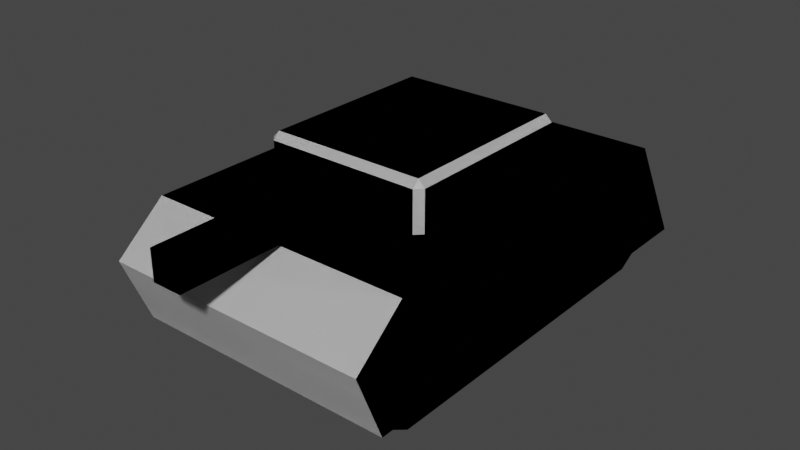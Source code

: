 # Source: tankbase.blend  (saved by Blender 3.0.42; exported with 4.5.12 LTS)
import bpy
from mathutils import Matrix  # noqa: F401  (used for matrix-valued properties, if any)

bpy.ops.wm.read_factory_settings(use_empty=True)
scene = bpy.context.scene
scene.name = 'Scene'

# ---- collections
col_collection = bpy.data.collections.new('Collection'); scene.collection.children.link(col_collection)

# ---- materials (node trees are filled in below, after node groups)
mat_material = bpy.data.materials.new('Material')
mat_material.alpha_threshold = 0.0
mat_material.use_transparent_shadow = False
mat_material.line_color = (0.0, 0.0, 0.0, 1.0)

# ---- material node trees
mat_material.use_nodes = True; mat_material.node_tree.nodes.clear()
_N = mat_material.node_tree.nodes; _L = mat_material.node_tree.links
n0 = _N.new('ShaderNodeOutputMaterial'); n0.name = 'Material Output'; n0.location = (300, 300)
n1 = _N.new('ShaderNodeBsdfPrincipled'); n1.name = 'Principled BSDF'; n1.location = (10, 300)
n1.distribution = 'GGX'
n1.subsurface_method = 'RANDOM_WALK_SKIN'
n1.inputs[2].default_value = 0.4
n1.inputs[3].default_value = 1.45
n1.inputs[27].default_value = (0.0, 0.0, 0.0, 1.0)
n1.inputs[28].default_value = 1.0
_L.new(n1.outputs[0], n0.inputs[0])
n0.is_active_output = True

# ---- world
world_world = bpy.data.worlds.new('World'); scene.world = world_world
world_world.use_nodes = True; world_world.node_tree.nodes.clear()
_N = world_world.node_tree.nodes; _L = world_world.node_tree.links
n0 = _N.new('ShaderNodeOutputWorld'); n0.name = 'World Output'; n0.location = (300, 300)
n1 = _N.new('ShaderNodeBackground'); n1.name = 'Background'; n1.location = (10, 300)
n1.inputs[0].default_value = (0.05088, 0.05088, 0.05088, 1.0)
_L.new(n1.outputs[0], n0.inputs[0])
n0.is_active_output = True
world_world.color = (0.05088, 0.05088, 0.05088)
world_world.use_sun_shadow = False
world_world.sun_shadow_jitter_overblur = 0.0

# ---- meshes
me_cube = bpy.data.meshes.new('Cube')
me_cube.from_pydata([(0.75, 1.0, 0.8), (0.75, -1.0, 0.8), (-0.75, 1.0, 0.8), (-0.75, 1.359, 0.1777), (-0.75, -1.0, 0.8), (0.75, 1.359, 0.1777), (0.75, -1.13, 0.1777), (-0.75, -1.13, 0.1777), (-0.75, -1.287, 0.5606), (0.75, -1.287, 0.5606), (-0.4329, -0.5072, 0.7351), (-0.4329, -0.5452, 0.7731), (-0.4708, -0.5072, 0.7731), (-0.4329, -0.5452, 1.025), (-0.4329, -0.5072, 1.063), (-0.4708, -0.5072, 1.025), (-0.4329, 0.5072, 0.7351), (-0.4708, 0.5072, 0.7731), (-0.4329, 0.5452, 0.7731), (-0.4329, 0.5072, 1.063), (-0.4329, 0.5452, 1.025), (-0.4708, 0.5072, 1.025), (0.4329, -0.5072, 0.7351), (0.4708, -0.5072, 0.7731), (0.4329, -0.5452, 0.7731), (0.4329, -0.5072, 1.063), (0.4329, -0.5452, 1.025), (0.4708, -0.5072, 1.025), (0.4329, 0.5072, 0.7351), (0.4329, 0.5452, 0.7731), (0.4708, 0.5072, 0.7731), (0.4329, 0.5072, 1.063), (0.4708, 0.5072, 1.025), (0.4329, 0.5452, 1.025), (0.08109, -0.4989, 0.9895), (0.08109, -1.587, 0.9895), (0.08109, -0.4989, 0.8273), (0.08109, -1.587, 0.8273), (-0.08109, -0.4989, 0.8273), (-0.08109, -1.587, 0.8273), (-0.08109, -0.4989, 0.9895), (-0.08109, -1.587, 0.9895), (-0.661, -0.8534, 0.317), (0.661, -0.8534, 0.317), (-0.661, -0.7215, 0.2408), (0.661, -0.7215, 0.2408), (-0.661, -0.7215, 0.08858), (0.661, -0.7215, 0.08858), (-0.661, -0.8534, 0.01245), (0.661, -0.8534, 0.01245), (-0.661, -0.9852, 0.08858), (0.661, -0.9852, 0.08858), (-0.661, -0.9852, 0.2408), (0.661, -0.9852, 0.2408), (-0.661, 1.057, 0.317), (0.661, 1.057, 0.317), (-0.661, 1.189, 0.2408), (0.661, 1.189, 0.2408), (-0.661, 1.189, 0.08858), (0.661, 1.189, 0.08858), (-0.661, 1.057, 0.01245), (0.661, 1.057, 0.01245)], [], [(0, 2, 4, 1), (1, 9, 6), (5, 3, 2, 0), (7, 8, 4), (6, 5, 0), (2, 7, 4), (9, 8, 7, 6), (1, 4, 8, 9), (6, 0, 1), (6, 7, 3, 5), (2, 3, 7), (24, 26, 13, 11), (30, 32, 27, 23), (31, 19, 14, 25), (12, 15, 21, 17), (18, 20, 33, 29), (10, 11, 12), (13, 14, 15), (16, 17, 18), (19, 20, 21), (22, 23, 24), (25, 26, 27), (28, 29, 30), (31, 32, 33), (16, 10, 12, 17), (11, 13, 15, 12), (14, 19, 21, 15), (20, 18, 17, 21), (28, 16, 18, 29), (19, 31, 33, 20), (32, 30, 29, 33), (22, 28, 30, 23), (31, 25, 27, 32), (26, 24, 23, 27), (10, 22, 24, 11), (25, 14, 13, 26), (16, 28, 22, 10), (34, 35, 37, 36), (36, 37, 39, 38), (37, 35, 41, 39), (38, 39, 41, 40), (40, 41, 35, 34), (34, 36, 38, 40), (46, 44, 56, 58), (47, 49, 61, 59), (43, 45, 57, 55), (48, 49, 51, 50), (45, 43, 53, 51, 49, 47), (50, 51, 53, 52), (52, 53, 43, 42), (42, 44, 46, 48, 50, 52), (54, 55, 57, 56), (56, 57, 59, 58), (58, 59, 61, 60), (42, 43, 55, 54), (44, 42, 54, 56), (49, 48, 60, 61), (48, 46, 58, 60), (45, 47, 59, 57)])
_uv = me_cube.uv_layers.new(name='UVMap')
_uv.uv.foreach_set('vector', [0.625, 0.5, 0.875, 0.5, 0.875, 0.75, 0.625, 0.75, 0.625, 0.75, 0.625, 0.75, 0.625, 0.75, 0.625, 0.75, 0.875, 0.75, 0.875, 0.75, 0.625, 0.75, 0.875, 0.75, 0.875, 0.75, 0.875, 0.75, 0.625, 0.75, 0.625, 0.75, 0.625, 0.75, 0.875, 0.5, 0.875, 0.75, 0.875, 0.75, 0.625, 0.75, 0.875, 0.75, 0.875, 0.75, 0.625, 0.75, 0.625, 0.75, 0.875, 0.75, 0.875, 0.75, 0.625, 0.75, 0.625, 0.75, 0.625, 0.5, 0.625, 0.75, 0.625, 0.75, 0.875, 0.75, 0.875, 0.75, 0.625, 0.75, 0.875, 0.75, 0.875, 0.75, 0.875, 0.75, 0.4116, 0.7601, 0.5884, 0.7601, 0.5884, 0.9899, 0.4116, 0.9899, 0.4116, 0.5087, 0.5884, 0.5087, 0.5884, 0.7413, 0.4116, 0.7413, 0.6351, 0.5087, 0.8649, 0.5087, 0.8649, 0.7413, 0.6351, 0.7413, 0.4116, 0.008698, 0.5884, 0.008698, 0.5884, 0.2413, 0.4116, 0.2413, 0.4116, 0.2601, 0.5884, 0.2601, 0.5884, 0.4899, 0.4116, 0.4899, 0.1351, 0.7413, 0.1351, 0.75, 0.125, 0.7413, 0.5884, 0.9899, 0.625, 0.9899, 0.5884, 1.0, 0.1351, 0.5087, 0.125, 0.5087, 0.1351, 0.5, 0.625, 0.2601, 0.5884, 0.25, 0.5884, 0.25, 0.3649, 0.7413, 0.375, 0.7413, 0.3649, 0.75, 0.625, 0.7601, 0.5884, 0.75, 0.5884, 0.75, 0.3649, 0.5087, 0.3649, 0.5, 0.375, 0.5087, 0.625, 0.5087, 0.5884, 0.5, 0.5884, 0.5, 0.1351, 0.5087, 0.1351, 0.7413, 0.125, 0.7413, 0.125, 0.5087, 0.4116, 0.0, 0.5884, 0.0, 0.5884, 0.008698, 0.4116, 0.008698, 0.625, 0.008698, 0.625, 0.2413, 0.5884, 0.2413, 0.5884, 0.008698, 0.5884, 0.2601, 0.4116, 0.2601, 0.4116, 0.2413, 0.5884, 0.2413, 0.3649, 0.5087, 0.1351, 0.5087, 0.1351, 0.5, 0.3649, 0.5, 0.625, 0.2601, 0.625, 0.4899, 0.5884, 0.4899, 0.5884, 0.2601, 0.5884, 0.5087, 0.4116, 0.5087, 0.4116, 0.4899, 0.5884, 0.4899, 0.3649, 0.7413, 0.3649, 0.5087, 0.4116, 0.5087, 0.4116, 0.7413, 0.6351, 0.5087, 0.6351, 0.7413, 0.5884, 0.7413, 0.5884, 0.5087, 0.5884, 0.7601, 0.4116, 0.7601, 0.4116, 0.7413, 0.5884, 0.7413, 0.1351, 0.7413, 0.3649, 0.7413, 0.3649, 0.75, 0.1351, 0.75, 0.625, 0.7601, 0.625, 0.9899, 0.5884, 0.9899, 0.5884, 0.7601, 0.1351, 0.5087, 0.3649, 0.5087, 0.3649, 0.7413, 0.1351, 0.7413, 1.0, 0.5, 1.0, 1.0, 0.75, 1.0, 0.75, 0.5, 0.75, 0.5, 0.75, 1.0, 0.5, 1.0, 0.5, 0.5, 0.49, 0.25, 0.25, 0.49, 0.01, 0.25, 0.25, 0.01, 0.5, 0.5, 0.5, 1.0, 0.25, 1.0, 0.25, 0.5, 0.25, 0.5, 0.25, 1.0, 0.0, 1.0, 0.0, 0.5, 0.75, 0.49, 0.99, 0.25, 0.75, 0.01, 0.51, 0.25, 0.9578, 0.13, 0.9578, 0.37, 0.9578, 0.37, 0.9578, 0.13, 0.4578, 0.13, 0.25, 0.01, 0.25, 0.01, 0.4578, 0.13, 0.25, 0.49, 0.4578, 0.37, 0.4578, 0.37, 0.25, 0.49, 0.5, 0.5, 0.5, 1.0, 0.3333, 1.0, 0.3333, 0.5, 0.4578, 0.37, 0.25, 0.49, 0.04215, 0.37, 0.04215, 0.13, 0.25, 0.01, 0.4578, 0.13, 0.3333, 0.5, 0.3333, 1.0, 0.1667, 1.0, 0.1667, 0.5, 0.1667, 0.5, 0.1667, 1.0, -8.941e-08, 1.0, -8.941e-08, 0.5, 0.75, 0.49, 0.9578, 0.37, 0.9578, 0.13, 0.75, 0.01, 0.5422, 0.13, 0.5422, 0.37, 1.0, 0.5, 1.0, 1.0, 0.8333, 1.0, 0.8333, 0.5, 0.8333, 0.5, 0.8333, 1.0, 0.6667, 1.0, 0.6667, 0.5, 0.6667, 0.5, 0.6667, 1.0, 0.5, 1.0, 0.5, 0.5, -8.941e-08, 0.5, -8.941e-08, 1.0, -8.941e-08, 1.0, -8.941e-08, 0.5, 0.9578, 0.37, 0.75, 0.49, 0.75, 0.49, 0.9578, 0.37, 0.5, 1.0, 0.5, 0.5, 0.5, 0.5, 0.5, 1.0, 0.75, 0.01, 0.9578, 0.13, 0.9578, 0.13, 0.75, 0.01, 0.4578, 0.37, 0.4578, 0.13, 0.4578, 0.13, 0.4578, 0.37])
me_cube.materials.append(mat_material)
me_cube.use_remesh_preserve_volume = False
me_cube.use_remesh_preserve_attributes = False
me_cube.use_mirror_vertex_groups = False
me_cube.update()
arm_armature_001 = bpy.data.armatures.new('Armature.001')  # bones are not reproduced

# ---- objects
ob_cube = bpy.data.objects.new('Cube', me_cube)
ob_armature = bpy.data.objects.new('Armature', arm_armature_001)

# ---- transforms, parenting, visibility, modifiers, constraints
ob_cube.parent = ob_armature
ob_cube.location = (0.0, 0.0, 0.0)
ob_cube.lock_rotations_4d = False
ob_cube.empty_display_type = 'ARROWS'
ob_cube.lineart.crease_threshold = 0.0
_vg = ob_cube.vertex_groups.new(name='Root')
_vg.add([0, 1, 2, 3, 4, 5, 6, 7, 8, 9, 42, 43, 44, 45, 46, 47, 48, 49, 50, 51, 52, 53, 54, 55, 56, 57, 58, 59, 60, 61], 1.0, 'REPLACE')
_vg = ob_cube.vertex_groups.new(name='gun')
_vg.add([10, 11, 12, 13, 14, 15, 16, 17, 18, 19, 20, 21, 22, 23, 24, 25, 26, 27, 28, 29, 30, 31, 32, 33, 34, 35, 36, 37, 38, 39, 40, 41], 1.0, 'REPLACE')
_m = ob_cube.modifiers.new('Mirror', 'MIRROR')
_m = ob_cube.modifiers.new('Armature', 'ARMATURE')
_m.object = ob_armature
ob_armature.location = (0.0, 0.0, 0.0)

# ---- collection membership
col_collection.objects.link(ob_cube)
col_collection.objects.link(ob_armature)

# ---- scene / render settings (as saved in the file)
scene.frame_start = 1; scene.frame_end = 250; scene.frame_set(1)
scene.render.engine = 'BLENDER_EEVEE_NEXT'
scene.cycles.sampling_pattern = 'TABULATED_SOBOL'
scene.cycles.use_light_tree = False
scene.view_settings.view_transform = 'Filmic'
bpy.context.view_layer.update()

# ---- added for rendering (the .blend has no active camera and no usable light): camera, sun
cam_auto = bpy.data.cameras.new('AutoCamera')
cam_auto.lens = 50.0
cam_auto.sensor_width = 36.0
cam_auto.clip_end = 1000.0
ob_auto_camera = bpy.data.objects.new('AutoCamera', cam_auto)
scene.collection.objects.link(ob_auto_camera)
ob_auto_camera.location = (3.2093, -3.96482, 3.10505)
ob_auto_camera.rotation_euler = (1.09748, -7.21219e-08, 0.694738)
scene.camera = ob_auto_camera
light_auto_sun = bpy.data.lights.new('AutoSun', 'SUN')
light_auto_sun.energy = 3.0
light_auto_sun.angle = 0.0523599
ob_auto_sun = bpy.data.objects.new('AutoSun', light_auto_sun)
scene.collection.objects.link(ob_auto_sun)
ob_auto_sun.rotation_euler = (0.872665, 0.174533, 0.523599)
bpy.context.view_layer.update()
